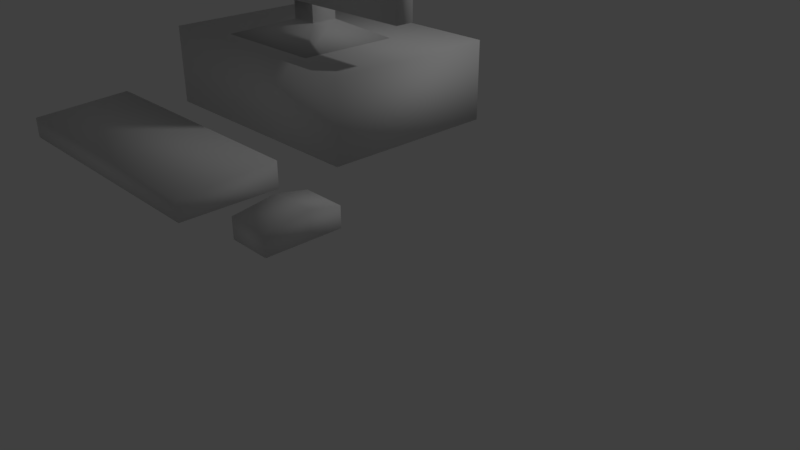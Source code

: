 # Source: computers.blend  (saved by Blender 2.78.0; exported with 4.5.12 LTS)
import bpy
from mathutils import Matrix  # noqa: F401  (used for matrix-valued properties, if any)

bpy.ops.wm.read_factory_settings(use_empty=True)
scene = bpy.context.scene
scene.name = 'Scene'

# ---- collections
col_collection_1 = bpy.data.collections.new('Collection 1'); scene.collection.children.link(col_collection_1)

# ---- materials (node trees are filled in below, after node groups)
mat_material_001 = bpy.data.materials.new('Material.001')
mat_material_001.alpha_threshold = 0.0
mat_material_001.use_transparent_shadow = False
mat_material_001.roughness = 0.5

# ---- material node trees

# ---- world
world_world = bpy.data.worlds.new('World'); scene.world = world_world
world_world.color = (0.05088, 0.05088, 0.05088)
world_world.use_sun_shadow = False
world_world.sun_shadow_jitter_overblur = 0.0
world_world.cycles.sampling_method = 'MANUAL'

# ---- cameras
cam_camera = bpy.data.cameras.new('Camera')
cam_camera.clip_end = 100.0
cam_camera.lens = 35.0
cam_camera.sensor_width = 32.0
cam_camera.sensor_height = 18.0
cam_camera.ortho_scale = 7.314
cam_camera.dof.focus_distance = 0.0
cam_camera.dof.aperture_fstop = 128.0

# ---- lights
light_lamp = bpy.data.lights.new('Lamp', 'POINT')
light_lamp.transmission_factor = 0.0
light_lamp.cutoff_distance = 30.0
light_lamp.energy = 100.0
light_lamp.shadow_buffer_clip_start = 1.001
light_lamp.shadow_soft_size = 0.1
light_lamp.shadow_maximum_resolution = 0.006
light_lamp.use_absolute_resolution = True

# ---- meshes
me_cube_001 = bpy.data.meshes.new('Cube.001')
me_cube_001.from_pydata([(-1.653, -1.058, 3.406), (-1.653, -1.058, 5.443), (-1.653, -0.8519, 3.406), (-1.653, -0.8519, 5.443), (1.653, -1.058, 3.406), (1.653, -1.058, 5.443), (1.653, -0.8519, 3.406), (1.653, -0.8519, 5.443), (-0.153, -0.8605, 3.138), (-0.153, -0.8605, 4.467), (-0.153, -0.5545, 3.138), (-0.153, -0.5545, 4.467), (0.153, -0.8605, 3.138), (0.153, -0.8605, 4.467), (0.153, -0.5545, 3.138), (0.153, -0.5545, 4.467), (-0.6674, -1.375, 2.961), (-0.6674, -0.2238, 2.961), (0.6674, -1.375, 2.961), (0.6674, -0.2238, 2.961), (-1.399, -3.337, 2.076), (-1.399, -3.337, 2.29), (-1.399, -2.297, 2.076), (-1.399, -2.297, 2.352), (1.399, -3.337, 2.076), (1.399, -3.337, 2.29), (1.399, -2.297, 2.076), (1.399, -2.297, 2.352), (1.971, -3.166, 2.077), (1.971, -3.166, 2.285), (1.971, -2.722, 2.077), (1.971, -2.722, 2.351), (2.411, -3.166, 2.077), (2.411, -3.166, 2.285), (2.411, -2.722, 2.077), (2.411, -2.722, 2.351), (1.971, -2.4, 2.077), (1.971, -2.4, 2.285), (2.411, -2.4, 2.077), (2.411, -2.4, 2.285), (-1.373, -1.585, 2.075), (-1.373, -1.585, 2.963), (-1.373, 0.4153, 2.075), (-1.373, 0.4153, 2.963), (1.373, -1.585, 2.075), (1.373, -1.585, 2.963), (1.373, 0.4153, 2.075), (1.373, 0.4153, 2.963), (-1.192e-08, -0.6627, 5.661), (-7.51e-09, -0.8229, 5.931), (-7.51e-09, -1.107, 5.931), (0.2568, -0.8229, 5.744), (0.2568, -1.107, 5.744), (0.1587, -0.8229, 5.442), (0.1587, -1.107, 5.442), (-0.1587, -0.8229, 5.442), (-0.1587, -1.107, 5.442), (-0.2568, -0.8229, 5.744), (-0.2568, -1.107, 5.744)], [], [(0, 1, 3, 2), (2, 3, 7, 6), (6, 7, 5, 4), (4, 5, 1, 0), (2, 6, 4, 0), (7, 3, 1, 5), (8, 9, 11, 10), (10, 11, 15, 14), (14, 15, 13, 12), (12, 13, 9, 8), (10, 14, 19, 17), (15, 11, 9, 13), (17, 19, 18, 16), (8, 10, 17, 16), (14, 12, 18, 19), (12, 8, 16, 18), (20, 21, 23, 22), (22, 23, 27, 26), (26, 27, 25, 24), (24, 25, 21, 20), (22, 26, 24, 20), (27, 23, 21, 25), (28, 29, 31, 30), (31, 35, 39, 37), (34, 35, 33, 32), (32, 33, 29, 28), (30, 34, 32, 28), (35, 31, 29, 33), (36, 37, 39, 38), (30, 31, 37, 36), (35, 34, 38, 39), (34, 30, 36, 38), (40, 41, 43, 42), (42, 43, 47, 46), (46, 47, 45, 44), (44, 45, 41, 40), (42, 46, 44, 40), (47, 43, 41, 45), (53, 55, 48), (49, 50, 52, 51), (51, 53, 48), (51, 52, 54, 53), (49, 51, 48), (53, 54, 56, 55), (52, 50, 58, 56, 54), (55, 56, 58, 57), (57, 49, 48), (57, 58, 50, 49), (55, 57, 48)])
me_cube_001.polygons.foreach_set('use_smooth', [True] * 49)
_uv = me_cube_001.uv_layers.new(name='UVMap')
_uv.uv.foreach_set('vector', [0.03685, 0.5974, 0.03685, 0.8277, 0.01351, 0.8277, 0.01351, 0.5974, 0.4717, 0.8044, 0.4717, 0.5741, 0.8456, 0.5741, 0.8456, 0.8044, 0.4341, 0.5974, 0.4341, 0.8277, 0.4108, 0.8277, 0.4108, 0.5974, 0.4108, 0.5974, 0.4108, 0.8277, 0.03685, 0.8277, 0.03685, 0.5974, 0.03685, 0.5741, 0.4108, 0.5741, 0.4108, 0.5974, 0.03685, 0.5974, 0.4108, 0.8511, 0.03685, 0.8511, 0.03685, 0.8277, 0.4108, 0.8277, 0.1343, 0.3607, 0.1343, 0.511, 0.09968, 0.511, 0.09968, 0.3607, 0.09968, 0.3607, 0.09968, 0.511, 0.06507, 0.511, 0.06507, 0.3607, 0.2035, 0.3607, 0.2035, 0.511, 0.1689, 0.511, 0.1689, 0.3607, 0.1689, 0.3607, 0.1689, 0.511, 0.1343, 0.511, 0.1343, 0.3607, 0.856, 0.293, 0.8893, 0.2939, 0.9496, 0.3348, 0.7965, 0.3334, 0.1689, 0.5456, 0.1343, 0.5456, 0.1343, 0.511, 0.1689, 0.511, 0.6391, 0.5071, 0.6391, 0.3562, 0.7693, 0.3562, 0.7693, 0.5071, 0.8554, 0.259, 0.856, 0.293, 0.7965, 0.3334, 0.7944, 0.1986, 0.8893, 0.2939, 0.8903, 0.2596, 0.951, 0.1986, 0.9496, 0.3348, 0.8903, 0.2596, 0.8554, 0.259, 0.7944, 0.1986, 0.951, 0.1986, 0.454, 0.845, 0.4782, 0.8465, 0.4782, 0.9643, 0.4471, 0.9624, 0.4782, 0.9955, 0.4782, 0.9643, 0.7947, 0.9643, 0.7947, 0.9955, 0.8259, 0.9624, 0.7947, 0.9643, 0.7947, 0.8465, 0.8189, 0.845, 0.7947, 0.8223, 0.7947, 0.8465, 0.4782, 0.8465, 0.4782, 0.8223, 0.01351, 0.8714, 0.33, 0.8714, 0.33, 0.989, 0.01351, 0.989, 0.7947, 0.9643, 0.4782, 0.9643, 0.4782, 0.8465, 0.7947, 0.8465, 0.8001, 0.3973, 0.8232, 0.3927, 0.8403, 0.4404, 0.81, 0.4465, 0.8403, 0.4404, 0.89, 0.4404, 0.89, 0.4776, 0.8403, 0.4776, 0.9203, 0.4465, 0.89, 0.4404, 0.9072, 0.3927, 0.9302, 0.3973, 0.89, 0.3662, 0.89, 0.3897, 0.8403, 0.3897, 0.8403, 0.3662, 0.1809, 0.03381, 0.1809, 0.08354, 0.1308, 0.08354, 0.1308, 0.03381, 0.89, 0.4404, 0.8403, 0.4404, 0.8403, 0.3897, 0.89, 0.3897, 0.8403, 0.5011, 0.8403, 0.4776, 0.89, 0.4776, 0.89, 0.5011, 0.81, 0.4465, 0.8403, 0.4404, 0.8403, 0.4776, 0.8173, 0.4823, 0.89, 0.4404, 0.9203, 0.4465, 0.9131, 0.4823, 0.89, 0.4776, 0.1809, 0.08354, 0.1809, 0.03381, 0.2174, 0.03381, 0.2174, 0.08354, 0.2397, 0.2346, 0.2397, 0.335, 0.01351, 0.335, 0.01351, 0.2346, 0.6379, 0.1236, 0.6379, 0.02321, 0.9484, 0.02321, 0.9484, 0.1236, 0.7763, 0.2346, 0.7763, 0.335, 0.5502, 0.335, 0.5502, 0.2346, 0.5502, 0.2346, 0.5502, 0.335, 0.2397, 0.335, 0.2397, 0.2346, 0.2397, 0.008442, 0.5502, 0.008442, 0.5502, 0.2346, 0.2397, 0.2346, 0.5502, 0.5611, 0.2397, 0.5611, 0.2397, 0.335, 0.5502, 0.335, 0.08367, 0.09363, 0.0437, 0.09363, 0.06368, 0.06612, 0.7178, 0.5521, 0.7178, 0.52, 0.7537, 0.52, 0.7537, 0.5521, 0.09602, 0.05562, 0.08367, 0.09363, 0.06368, 0.06612, 0.7537, 0.5521, 0.7537, 0.52, 0.7896, 0.52, 0.7896, 0.5521, 0.06368, 0.03213, 0.09602, 0.05562, 0.06368, 0.06612, 0.7896, 0.5521, 0.7896, 0.52, 0.8255, 0.52, 0.8255, 0.5521, 0.09377, 0.1995, 0.06474, 0.2206, 0.0357, 0.1995, 0.04679, 0.1654, 0.08268, 0.1654, 0.646, 0.5521, 0.646, 0.52, 0.6819, 0.52, 0.6819, 0.5521, 0.03135, 0.05562, 0.06368, 0.03213, 0.06368, 0.06612, 0.6819, 0.5521, 0.6819, 0.52, 0.7178, 0.52, 0.7178, 0.5521, 0.0437, 0.09363, 0.03135, 0.05562, 0.06368, 0.06612])
me_cube_001.materials.append(mat_material_001)
me_cube_001.use_remesh_preserve_volume = False
me_cube_001.use_remesh_preserve_attributes = False
me_cube_001.use_mirror_vertex_groups = False
me_cube_001.update()

# ---- objects
ob_lamp = bpy.data.objects.new('Lamp', light_lamp)
ob_camera = bpy.data.objects.new('Camera', cam_camera)
ob_cube_001 = bpy.data.objects.new('Cube.001', me_cube_001)

# ---- transforms, parenting, visibility, modifiers, constraints
ob_lamp.location = (4.076, 1.005, 5.904)
ob_lamp.rotation_euler = (0.6503, 0.05522, 1.866)
ob_lamp.lock_rotations_4d = False
ob_lamp.empty_display_type = 'ARROWS'
ob_lamp.color = (0.0, 0.0, 0.0, 0.0)
ob_lamp.lineart.crease_threshold = 0.0
ob_camera.location = (7.481, -6.508, 5.344)
ob_camera.rotation_euler = (1.109, 0.0, 0.8149)
ob_camera.lock_rotations_4d = False
ob_camera.empty_display_type = 'ARROWS'
ob_camera.color = (0.0, 0.0, 0.0, 0.0)
ob_camera.display_type = 'WIRE'
ob_camera.lineart.crease_threshold = 0.0
ob_cube_001.location = (0.0, 0.0, 0.0)
ob_cube_001.lineart.crease_threshold = 0.0

# ---- collection membership
col_collection_1.objects.link(ob_lamp)
col_collection_1.objects.link(ob_camera)
col_collection_1.objects.link(ob_cube_001)

# ---- scene / render settings (as saved in the file)
scene.camera = ob_camera
scene.frame_start = 1; scene.frame_end = 250; scene.frame_set(1)
scene.render.engine = 'BLENDER_EEVEE_NEXT'
scene.render.resolution_percentage = 50
scene.render.dither_intensity = 0.0
scene.cycles.use_denoising = False
scene.cycles.samples = 128
scene.cycles.sampling_pattern = 'TABULATED_SOBOL'
scene.cycles.light_sampling_threshold = 0.0
scene.cycles.use_adaptive_sampling = False
scene.cycles.use_light_tree = False
scene.cycles.blur_glossy = 0.0
scene.cycles.sample_clamp_indirect = 0.0
scene.view_settings.view_transform = 'Standard'
bpy.context.view_layer.update()
